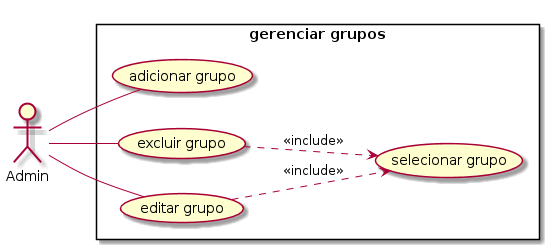

The diagram above was rendered by PlantUML. Its source (embedded in the PNG):
@startuml
left to right direction
skinparam packgestyle rectangle
actor Admin
rectangle "gerenciar grupos" {
  Admin -- (adicionar grupo)
  Admin -- (excluir grupo)
  Admin -- (editar grupo)
  (excluir grupo) ..> (selecionar grupo): <<include>>
  (editar grupo) ..> (selecionar grupo): <<include>>
}
@enduml